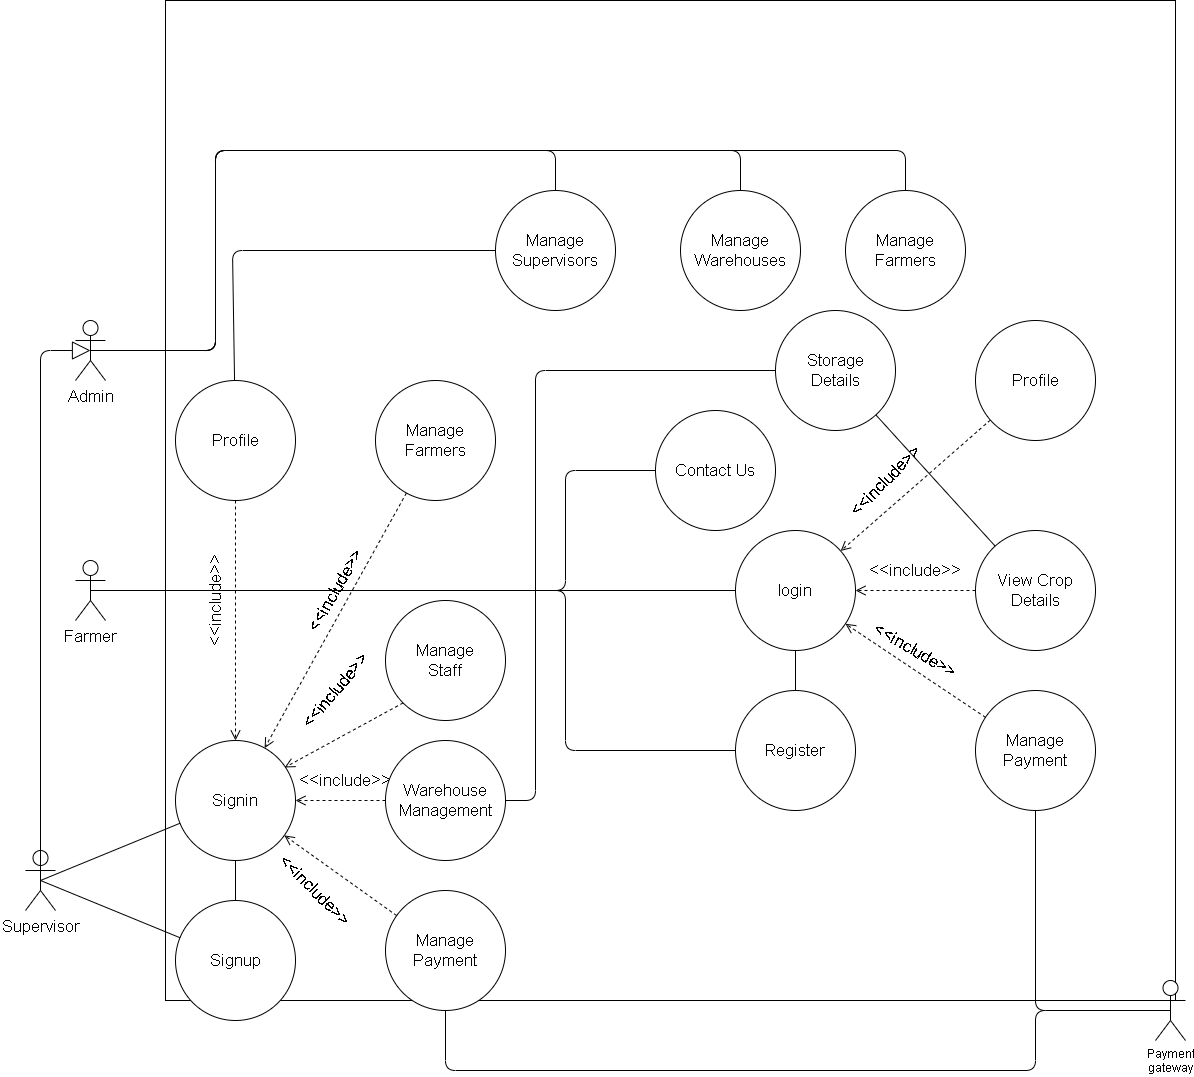

The diagram above was exported from draw.io. Its source (the exported page's mxGraphModel, read from the mxfile embedded in the PNG):
<mxGraphModel dx="1838" dy="980" grid="1" gridSize="10" guides="1" tooltips="1" connect="1" arrows="1" fold="1" page="0" pageScale="1" pageWidth="850" pageHeight="1100" math="0" shadow="0">
  <root>
    <mxCell id="WLwsBzFWBwVdgbHgvhCu-0" />
    <mxCell id="WLwsBzFWBwVdgbHgvhCu-1" parent="WLwsBzFWBwVdgbHgvhCu-0" />
    <mxCell id="trt6563DWymzBicqim55-19" value="" style="rounded=0;whiteSpace=wrap;html=1;" parent="WLwsBzFWBwVdgbHgvhCu-1" vertex="1">
      <mxGeometry x="-410" y="-150" width="1010" height="1000" as="geometry" />
    </mxCell>
    <mxCell id="7s17e8ThhoGqsxPQz8XV-0" value="&lt;font style=&quot;font-size: 17px;&quot;&gt;login&lt;/font&gt;" style="ellipse;whiteSpace=wrap;html=1;fontSize=17;" parent="WLwsBzFWBwVdgbHgvhCu-1" vertex="1">
      <mxGeometry x="160" y="380" width="120" height="120" as="geometry" />
    </mxCell>
    <mxCell id="7s17e8ThhoGqsxPQz8XV-1" value="Farmer" style="shape=umlActor;verticalLabelPosition=bottom;verticalAlign=top;html=1;outlineConnect=0;fontSize=17;" parent="WLwsBzFWBwVdgbHgvhCu-1" vertex="1">
      <mxGeometry x="-500" y="410" width="30" height="60" as="geometry" />
    </mxCell>
    <mxCell id="1s4g_BVIlPYh42Mh_Yoq-4" value="Contact Us" style="ellipse;whiteSpace=wrap;html=1;fontSize=17;" parent="WLwsBzFWBwVdgbHgvhCu-1" vertex="1">
      <mxGeometry x="80" y="260" width="120" height="120" as="geometry" />
    </mxCell>
    <mxCell id="IaZ1l-vMSoPCfBKtdzzs-0" value="&lt;font style=&quot;font-size: 17px;&quot;&gt;Register&lt;/font&gt;" style="ellipse;whiteSpace=wrap;html=1;fontSize=17;" parent="WLwsBzFWBwVdgbHgvhCu-1" vertex="1">
      <mxGeometry x="160" y="540" width="120" height="120" as="geometry" />
    </mxCell>
    <mxCell id="j-0jhFk8kWu4KvpHTpNd-1" value="Manage Payment" style="ellipse;whiteSpace=wrap;html=1;fontSize=17;" parent="WLwsBzFWBwVdgbHgvhCu-1" vertex="1">
      <mxGeometry x="400" y="540" width="120" height="120" as="geometry" />
    </mxCell>
    <mxCell id="AlLfZVXRaFJV3g6K8r6Y-0" value="View Crop&lt;br&gt;Details" style="ellipse;whiteSpace=wrap;html=1;aspect=fixed;fontSize=17;" parent="WLwsBzFWBwVdgbHgvhCu-1" vertex="1">
      <mxGeometry x="400" y="380" width="120" height="120" as="geometry" />
    </mxCell>
    <mxCell id="O4i4GqVoUhZdSUAu-sN1-0" value="" style="endArrow=none;html=1;fontSize=17;entryX=0.5;entryY=0.5;entryDx=0;entryDy=0;entryPerimeter=0;" parent="WLwsBzFWBwVdgbHgvhCu-1" source="IaZ1l-vMSoPCfBKtdzzs-0" target="7s17e8ThhoGqsxPQz8XV-1" edge="1">
      <mxGeometry width="50" height="50" relative="1" as="geometry">
        <mxPoint x="480" y="480" as="sourcePoint" />
        <mxPoint x="895" y="400" as="targetPoint" />
        <Array as="points">
          <mxPoint x="-10" y="600" />
          <mxPoint x="-10" y="440" />
        </Array>
      </mxGeometry>
    </mxCell>
    <mxCell id="f8sDgZqj536U7-3hQoRF-61" value="Manage&lt;br&gt;Staff" style="ellipse;whiteSpace=wrap;html=1;fontSize=17;" parent="WLwsBzFWBwVdgbHgvhCu-1" vertex="1">
      <mxGeometry x="-190" y="450" width="120" height="120" as="geometry" />
    </mxCell>
    <mxCell id="yznRbtLuCETnWDiTAW3I-3" value="" style="endArrow=none;html=1;entryX=0.5;entryY=0.5;entryDx=0;entryDy=0;entryPerimeter=0;" parent="WLwsBzFWBwVdgbHgvhCu-1" source="7s17e8ThhoGqsxPQz8XV-0" target="7s17e8ThhoGqsxPQz8XV-1" edge="1">
      <mxGeometry width="50" height="50" relative="1" as="geometry">
        <mxPoint x="730" y="370" as="sourcePoint" />
        <mxPoint x="780" y="320" as="targetPoint" />
      </mxGeometry>
    </mxCell>
    <mxCell id="yznRbtLuCETnWDiTAW3I-4" value="" style="endArrow=none;html=1;entryX=0.5;entryY=0.5;entryDx=0;entryDy=0;entryPerimeter=0;" parent="WLwsBzFWBwVdgbHgvhCu-1" source="1s4g_BVIlPYh42Mh_Yoq-4" target="7s17e8ThhoGqsxPQz8XV-1" edge="1">
      <mxGeometry width="50" height="50" relative="1" as="geometry">
        <mxPoint x="730" y="370" as="sourcePoint" />
        <mxPoint x="780" y="320" as="targetPoint" />
        <Array as="points">
          <mxPoint x="-10" y="320" />
          <mxPoint x="-10" y="440" />
        </Array>
      </mxGeometry>
    </mxCell>
    <mxCell id="yznRbtLuCETnWDiTAW3I-16" value="&lt;font style=&quot;font-size: 17px&quot;&gt;&amp;lt;&amp;lt;include&amp;gt;&amp;gt;&lt;/font&gt;" style="text;html=1;strokeColor=none;fillColor=none;align=center;verticalAlign=middle;whiteSpace=wrap;rounded=0;rotation=30;" parent="WLwsBzFWBwVdgbHgvhCu-1" vertex="1">
      <mxGeometry x="320" y="490" width="40" height="20" as="geometry" />
    </mxCell>
    <mxCell id="yznRbtLuCETnWDiTAW3I-18" value="" style="html=1;verticalAlign=bottom;endArrow=open;dashed=1;endSize=8;" parent="WLwsBzFWBwVdgbHgvhCu-1" source="j-0jhFk8kWu4KvpHTpNd-1" target="7s17e8ThhoGqsxPQz8XV-0" edge="1">
      <mxGeometry x="0.3794" y="-51" relative="1" as="geometry">
        <mxPoint x="700" y="450" as="sourcePoint" />
        <mxPoint x="620" y="450" as="targetPoint" />
        <mxPoint as="offset" />
      </mxGeometry>
    </mxCell>
    <mxCell id="RgEOoGH6vx08FeFfskyn-0" value="" style="html=1;verticalAlign=bottom;endArrow=open;dashed=1;endSize=8;" parent="WLwsBzFWBwVdgbHgvhCu-1" source="AlLfZVXRaFJV3g6K8r6Y-0" target="7s17e8ThhoGqsxPQz8XV-0" edge="1">
      <mxGeometry x="0.3794" y="-51" relative="1" as="geometry">
        <mxPoint x="486.92099788303085" y="531.0263340389897" as="sourcePoint" />
        <mxPoint x="599" y="446" as="targetPoint" />
        <mxPoint as="offset" />
      </mxGeometry>
    </mxCell>
    <mxCell id="RgEOoGH6vx08FeFfskyn-1" value="&lt;font style=&quot;font-size: 17px&quot;&gt;&amp;lt;&amp;lt;include&amp;gt;&amp;gt;&lt;/font&gt;" style="text;html=1;strokeColor=none;fillColor=none;align=center;verticalAlign=middle;whiteSpace=wrap;rounded=0;rotation=0;" parent="WLwsBzFWBwVdgbHgvhCu-1" vertex="1">
      <mxGeometry x="320" y="410" width="40" height="20" as="geometry" />
    </mxCell>
    <mxCell id="yznRbtLuCETnWDiTAW3I-29" value="Supervisor" style="shape=umlActor;verticalLabelPosition=bottom;verticalAlign=top;html=1;outlineConnect=0;fontSize=17;" parent="WLwsBzFWBwVdgbHgvhCu-1" vertex="1">
      <mxGeometry x="-550" y="700" width="30" height="60" as="geometry" />
    </mxCell>
    <mxCell id="yznRbtLuCETnWDiTAW3I-30" value="Signin" style="ellipse;whiteSpace=wrap;html=1;fontSize=17;" parent="WLwsBzFWBwVdgbHgvhCu-1" vertex="1">
      <mxGeometry x="-400" y="590" width="120" height="120" as="geometry" />
    </mxCell>
    <mxCell id="yznRbtLuCETnWDiTAW3I-31" value="Signup" style="ellipse;whiteSpace=wrap;html=1;fontSize=17;" parent="WLwsBzFWBwVdgbHgvhCu-1" vertex="1">
      <mxGeometry x="-400" y="750" width="120" height="120" as="geometry" />
    </mxCell>
    <mxCell id="yznRbtLuCETnWDiTAW3I-32" value="" style="endArrow=none;html=1;exitX=0.5;exitY=0.5;exitDx=0;exitDy=0;exitPerimeter=0;" parent="WLwsBzFWBwVdgbHgvhCu-1" source="yznRbtLuCETnWDiTAW3I-29" target="yznRbtLuCETnWDiTAW3I-30" edge="1">
      <mxGeometry width="50" height="50" relative="1" as="geometry">
        <mxPoint x="-110" y="540" as="sourcePoint" />
        <mxPoint x="-60" y="490" as="targetPoint" />
      </mxGeometry>
    </mxCell>
    <mxCell id="yznRbtLuCETnWDiTAW3I-33" value="" style="endArrow=none;html=1;exitX=0.5;exitY=0.5;exitDx=0;exitDy=0;exitPerimeter=0;" parent="WLwsBzFWBwVdgbHgvhCu-1" source="yznRbtLuCETnWDiTAW3I-29" target="yznRbtLuCETnWDiTAW3I-31" edge="1">
      <mxGeometry width="50" height="50" relative="1" as="geometry">
        <mxPoint x="-110" y="540" as="sourcePoint" />
        <mxPoint x="-60" y="490" as="targetPoint" />
      </mxGeometry>
    </mxCell>
    <mxCell id="yznRbtLuCETnWDiTAW3I-34" value="" style="html=1;verticalAlign=bottom;endArrow=open;dashed=1;endSize=8;" parent="WLwsBzFWBwVdgbHgvhCu-1" source="yznRbtLuCETnWDiTAW3I-35" target="7s17e8ThhoGqsxPQz8XV-0" edge="1">
      <mxGeometry x="0.3794" y="-51" relative="1" as="geometry">
        <mxPoint x="440" y="240" as="sourcePoint" />
        <mxPoint x="613.079002116981" y="488.9736659610062" as="targetPoint" />
        <mxPoint as="offset" />
      </mxGeometry>
    </mxCell>
    <mxCell id="yznRbtLuCETnWDiTAW3I-35" value="Profile" style="ellipse;whiteSpace=wrap;html=1;aspect=fixed;fontSize=17;" parent="WLwsBzFWBwVdgbHgvhCu-1" vertex="1">
      <mxGeometry x="400" y="170" width="120" height="120" as="geometry" />
    </mxCell>
    <mxCell id="yznRbtLuCETnWDiTAW3I-36" value="&lt;font style=&quot;font-size: 17px&quot;&gt;&amp;lt;&amp;lt;include&amp;gt;&amp;gt;&lt;/font&gt;" style="text;html=1;strokeColor=none;fillColor=none;align=center;verticalAlign=middle;whiteSpace=wrap;rounded=0;rotation=-45;" parent="WLwsBzFWBwVdgbHgvhCu-1" vertex="1">
      <mxGeometry x="290" y="320" width="40" height="20" as="geometry" />
    </mxCell>
    <mxCell id="yznRbtLuCETnWDiTAW3I-37" value="Warehouse&lt;br&gt;Management" style="ellipse;whiteSpace=wrap;html=1;fontSize=17;" parent="WLwsBzFWBwVdgbHgvhCu-1" vertex="1">
      <mxGeometry x="-190" y="590" width="120" height="120" as="geometry" />
    </mxCell>
    <mxCell id="6yxNEKn-Q-JCufTplmU3-1" value="" style="endArrow=none;html=1;" parent="WLwsBzFWBwVdgbHgvhCu-1" source="yznRbtLuCETnWDiTAW3I-37" target="6yxNEKn-Q-JCufTplmU3-8" edge="1">
      <mxGeometry width="50" height="50" relative="1" as="geometry">
        <mxPoint x="-10" y="440" as="sourcePoint" />
        <mxPoint x="205" y="60" as="targetPoint" />
        <Array as="points">
          <mxPoint x="-40" y="650" />
          <mxPoint x="-40" y="220" />
        </Array>
      </mxGeometry>
    </mxCell>
    <mxCell id="6yxNEKn-Q-JCufTplmU3-5" value="&lt;font style=&quot;font-size: 17px&quot;&gt;Profile&lt;/font&gt;" style="ellipse;whiteSpace=wrap;html=1;" parent="WLwsBzFWBwVdgbHgvhCu-1" vertex="1">
      <mxGeometry x="-400" y="230" width="120" height="120" as="geometry" />
    </mxCell>
    <mxCell id="6yxNEKn-Q-JCufTplmU3-7" value="" style="endArrow=none;html=1;" parent="WLwsBzFWBwVdgbHgvhCu-1" source="yznRbtLuCETnWDiTAW3I-30" target="yznRbtLuCETnWDiTAW3I-31" edge="1">
      <mxGeometry width="50" height="50" relative="1" as="geometry">
        <mxPoint x="-10" y="270" as="sourcePoint" />
        <mxPoint x="40" y="220" as="targetPoint" />
      </mxGeometry>
    </mxCell>
    <mxCell id="6yxNEKn-Q-JCufTplmU3-8" value="&lt;font style=&quot;font-size: 17px&quot;&gt;Storage&lt;br&gt;Details&lt;br&gt;&lt;/font&gt;" style="ellipse;whiteSpace=wrap;html=1;aspect=fixed;" parent="WLwsBzFWBwVdgbHgvhCu-1" vertex="1">
      <mxGeometry x="200" y="160" width="120" height="120" as="geometry" />
    </mxCell>
    <mxCell id="6yxNEKn-Q-JCufTplmU3-9" value="" style="endArrow=none;html=1;" parent="WLwsBzFWBwVdgbHgvhCu-1" source="AlLfZVXRaFJV3g6K8r6Y-0" target="6yxNEKn-Q-JCufTplmU3-8" edge="1">
      <mxGeometry width="50" height="50" relative="1" as="geometry">
        <mxPoint y="350" as="sourcePoint" />
        <mxPoint x="50" y="300" as="targetPoint" />
      </mxGeometry>
    </mxCell>
    <mxCell id="jDoMC9Eara1bOaXiZhZL-3" value="&lt;font style=&quot;font-size: 17px&quot;&gt;Manage Payment&lt;/font&gt;" style="ellipse;whiteSpace=wrap;html=1;aspect=fixed;" parent="WLwsBzFWBwVdgbHgvhCu-1" vertex="1">
      <mxGeometry x="-190" y="740" width="120" height="120" as="geometry" />
    </mxCell>
    <mxCell id="jDoMC9Eara1bOaXiZhZL-9" value="" style="endArrow=none;html=1;exitX=0.5;exitY=0.5;exitDx=0;exitDy=0;exitPerimeter=0;" parent="WLwsBzFWBwVdgbHgvhCu-1" source="ptu_rrKB7DcEOgUP915S-1" target="jDoMC9Eara1bOaXiZhZL-3" edge="1">
      <mxGeometry width="50" height="50" relative="1" as="geometry">
        <mxPoint x="850.5940797895028" y="878.4223894438323" as="sourcePoint" />
        <mxPoint x="60" y="700" as="targetPoint" />
        <Array as="points">
          <mxPoint x="460" y="860" />
          <mxPoint x="460" y="920" />
          <mxPoint x="-130" y="920" />
        </Array>
      </mxGeometry>
    </mxCell>
    <mxCell id="jDoMC9Eara1bOaXiZhZL-13" value="" style="endArrow=none;html=1;" parent="WLwsBzFWBwVdgbHgvhCu-1" source="IaZ1l-vMSoPCfBKtdzzs-0" target="7s17e8ThhoGqsxPQz8XV-0" edge="1">
      <mxGeometry width="50" height="50" relative="1" as="geometry">
        <mxPoint x="260" y="570" as="sourcePoint" />
        <mxPoint x="310" y="520" as="targetPoint" />
      </mxGeometry>
    </mxCell>
    <mxCell id="QSjceNkXjV8bPBWZqbLl-0" value="" style="html=1;verticalAlign=bottom;endArrow=open;dashed=1;endSize=8;" parent="WLwsBzFWBwVdgbHgvhCu-1" source="jDoMC9Eara1bOaXiZhZL-3" target="yznRbtLuCETnWDiTAW3I-30" edge="1">
      <mxGeometry x="0.3794" y="-51" relative="1" as="geometry">
        <mxPoint x="-170" y="570" as="sourcePoint" />
        <mxPoint x="623.9067232241573" y="431.58893602013086" as="targetPoint" />
        <mxPoint as="offset" />
      </mxGeometry>
    </mxCell>
    <mxCell id="P8H2H0GJOmql6IEolyze-0" value="Admin" style="shape=umlActor;verticalLabelPosition=bottom;verticalAlign=top;html=1;outlineConnect=0;fontSize=17;" parent="WLwsBzFWBwVdgbHgvhCu-1" vertex="1">
      <mxGeometry x="-500" y="170" width="30" height="60" as="geometry" />
    </mxCell>
    <mxCell id="QSjceNkXjV8bPBWZqbLl-3" value="" style="html=1;verticalAlign=bottom;endArrow=open;dashed=1;endSize=8;exitX=0;exitY=0.5;exitDx=0;exitDy=0;" parent="WLwsBzFWBwVdgbHgvhCu-1" source="yznRbtLuCETnWDiTAW3I-37" target="yznRbtLuCETnWDiTAW3I-30" edge="1">
      <mxGeometry y="-40" relative="1" as="geometry">
        <mxPoint x="-70" y="440" as="sourcePoint" />
        <mxPoint x="-150" y="440" as="targetPoint" />
        <mxPoint as="offset" />
      </mxGeometry>
    </mxCell>
    <mxCell id="QSjceNkXjV8bPBWZqbLl-5" value="" style="html=1;verticalAlign=bottom;endArrow=open;dashed=1;endSize=8;entryX=0.5;entryY=0;entryDx=0;entryDy=0;" parent="WLwsBzFWBwVdgbHgvhCu-1" source="6yxNEKn-Q-JCufTplmU3-5" target="yznRbtLuCETnWDiTAW3I-30" edge="1">
      <mxGeometry x="-0.6667" y="50" relative="1" as="geometry">
        <mxPoint x="-70" y="440" as="sourcePoint" />
        <mxPoint x="-150" y="440" as="targetPoint" />
        <mxPoint as="offset" />
      </mxGeometry>
    </mxCell>
    <mxCell id="QSjceNkXjV8bPBWZqbLl-6" value="" style="html=1;verticalAlign=bottom;endArrow=open;dashed=1;endSize=8;entryX=0.91;entryY=0.225;entryDx=0;entryDy=0;entryPerimeter=0;exitX=0;exitY=1;exitDx=0;exitDy=0;" parent="WLwsBzFWBwVdgbHgvhCu-1" source="f8sDgZqj536U7-3hQoRF-61" target="yznRbtLuCETnWDiTAW3I-30" edge="1">
      <mxGeometry relative="1" as="geometry">
        <mxPoint x="-70" y="440" as="sourcePoint" />
        <mxPoint x="-150" y="440" as="targetPoint" />
      </mxGeometry>
    </mxCell>
    <mxCell id="trt6563DWymzBicqim55-2" value="Manage&lt;br&gt;Farmers" style="ellipse;whiteSpace=wrap;html=1;fontSize=17;" parent="WLwsBzFWBwVdgbHgvhCu-1" vertex="1">
      <mxGeometry x="-200" y="230" width="120" height="120" as="geometry" />
    </mxCell>
    <mxCell id="trt6563DWymzBicqim55-3" value="" style="html=1;verticalAlign=bottom;endArrow=open;dashed=1;endSize=8;" parent="WLwsBzFWBwVdgbHgvhCu-1" source="trt6563DWymzBicqim55-2" target="yznRbtLuCETnWDiTAW3I-30" edge="1">
      <mxGeometry x="-0.6667" y="50" relative="1" as="geometry">
        <mxPoint x="-329.9999999999998" y="360" as="sourcePoint" />
        <mxPoint x="-329.9999999999998" y="600" as="targetPoint" />
        <mxPoint as="offset" />
      </mxGeometry>
    </mxCell>
    <mxCell id="trt6563DWymzBicqim55-6" value="" style="endArrow=block;endSize=16;endFill=0;html=1;exitX=0.5;exitY=0.5;exitDx=0;exitDy=0;exitPerimeter=0;entryX=0.5;entryY=0.5;entryDx=0;entryDy=0;entryPerimeter=0;" parent="WLwsBzFWBwVdgbHgvhCu-1" source="yznRbtLuCETnWDiTAW3I-29" target="P8H2H0GJOmql6IEolyze-0" edge="1">
      <mxGeometry width="160" relative="1" as="geometry">
        <mxPoint x="10" y="150" as="sourcePoint" />
        <mxPoint x="-360" y="-90" as="targetPoint" />
        <Array as="points">
          <mxPoint x="-535" y="200" />
        </Array>
      </mxGeometry>
    </mxCell>
    <mxCell id="trt6563DWymzBicqim55-7" value="" style="endArrow=none;html=1;entryX=0.5;entryY=0.5;entryDx=0;entryDy=0;entryPerimeter=0;" parent="WLwsBzFWBwVdgbHgvhCu-1" source="trt6563DWymzBicqim55-8" target="P8H2H0GJOmql6IEolyze-0" edge="1">
      <mxGeometry width="50" height="50" relative="1" as="geometry">
        <mxPoint x="290" y="-130" as="sourcePoint" />
        <mxPoint x="170" y="-90" as="targetPoint" />
        <Array as="points">
          <mxPoint x="165" />
          <mxPoint x="-360" />
          <mxPoint x="-360" y="200" />
        </Array>
      </mxGeometry>
    </mxCell>
    <mxCell id="trt6563DWymzBicqim55-8" value="&lt;font style=&quot;font-size: 17px&quot;&gt;Manage Warehouses&lt;/font&gt;" style="ellipse;whiteSpace=wrap;html=1;aspect=fixed;" parent="WLwsBzFWBwVdgbHgvhCu-1" vertex="1">
      <mxGeometry x="105" y="40" width="120" height="120" as="geometry" />
    </mxCell>
    <mxCell id="trt6563DWymzBicqim55-9" value="&lt;font style=&quot;font-size: 17px&quot;&gt;Manage Supervisors&lt;/font&gt;" style="ellipse;whiteSpace=wrap;html=1;aspect=fixed;" parent="WLwsBzFWBwVdgbHgvhCu-1" vertex="1">
      <mxGeometry x="-80" y="40" width="120" height="120" as="geometry" />
    </mxCell>
    <mxCell id="trt6563DWymzBicqim55-10" value="" style="endArrow=none;html=1;entryX=0.5;entryY=0.5;entryDx=0;entryDy=0;entryPerimeter=0;" parent="WLwsBzFWBwVdgbHgvhCu-1" source="trt6563DWymzBicqim55-9" target="P8H2H0GJOmql6IEolyze-0" edge="1">
      <mxGeometry width="50" height="50" relative="1" as="geometry">
        <mxPoint x="80" y="170" as="sourcePoint" />
        <mxPoint x="160" y="-80" as="targetPoint" />
        <Array as="points">
          <mxPoint x="-20" />
          <mxPoint x="-360" />
          <mxPoint x="-360" y="200" />
        </Array>
      </mxGeometry>
    </mxCell>
    <mxCell id="trt6563DWymzBicqim55-11" value="" style="endArrow=none;html=1;" parent="WLwsBzFWBwVdgbHgvhCu-1" source="6yxNEKn-Q-JCufTplmU3-5" target="trt6563DWymzBicqim55-9" edge="1">
      <mxGeometry width="50" height="50" relative="1" as="geometry">
        <mxPoint y="170" as="sourcePoint" />
        <mxPoint x="50" y="120" as="targetPoint" />
        <Array as="points">
          <mxPoint x="-343" y="100" />
        </Array>
      </mxGeometry>
    </mxCell>
    <mxCell id="trt6563DWymzBicqim55-12" value="&lt;font style=&quot;font-size: 17px&quot;&gt;Manage Farmers&lt;/font&gt;" style="ellipse;whiteSpace=wrap;html=1;aspect=fixed;" parent="WLwsBzFWBwVdgbHgvhCu-1" vertex="1">
      <mxGeometry x="270" y="40" width="120" height="120" as="geometry" />
    </mxCell>
    <mxCell id="trt6563DWymzBicqim55-13" value="" style="endArrow=none;html=1;exitX=0.5;exitY=0.5;exitDx=0;exitDy=0;exitPerimeter=0;" parent="WLwsBzFWBwVdgbHgvhCu-1" source="P8H2H0GJOmql6IEolyze-0" target="trt6563DWymzBicqim55-12" edge="1">
      <mxGeometry width="50" height="50" relative="1" as="geometry">
        <mxPoint x="160" y="-90" as="sourcePoint" />
        <mxPoint x="360" y="190" as="targetPoint" />
        <Array as="points">
          <mxPoint x="-360" y="200" />
          <mxPoint x="-360" />
          <mxPoint x="330" />
        </Array>
      </mxGeometry>
    </mxCell>
    <mxCell id="QSjceNkXjV8bPBWZqbLl-8" value="&lt;font style=&quot;font-size: 17px&quot;&gt;&amp;lt;&amp;lt;include&amp;gt;&amp;gt;&lt;/font&gt;" style="text;html=1;strokeColor=none;fillColor=none;align=center;verticalAlign=middle;whiteSpace=wrap;rounded=0;rotation=-60;" parent="WLwsBzFWBwVdgbHgvhCu-1" vertex="1">
      <mxGeometry x="-260" y="430" width="40" height="20" as="geometry" />
    </mxCell>
    <mxCell id="QSjceNkXjV8bPBWZqbLl-9" value="&lt;font style=&quot;font-size: 17px&quot;&gt;&amp;lt;&amp;lt;include&amp;gt;&amp;gt;&lt;/font&gt;" style="text;html=1;strokeColor=none;fillColor=none;align=center;verticalAlign=middle;whiteSpace=wrap;rounded=0;rotation=-50;" parent="WLwsBzFWBwVdgbHgvhCu-1" vertex="1">
      <mxGeometry x="-260" y="530" width="40" height="20" as="geometry" />
    </mxCell>
    <mxCell id="QSjceNkXjV8bPBWZqbLl-10" value="&lt;font style=&quot;font-size: 17px&quot;&gt;&amp;lt;&amp;lt;include&amp;gt;&amp;gt;&lt;/font&gt;" style="text;html=1;strokeColor=none;fillColor=none;align=center;verticalAlign=middle;whiteSpace=wrap;rounded=0;rotation=-90;" parent="WLwsBzFWBwVdgbHgvhCu-1" vertex="1">
      <mxGeometry x="-380" y="440" width="40" height="20" as="geometry" />
    </mxCell>
    <mxCell id="QSjceNkXjV8bPBWZqbLl-13" value="&lt;font style=&quot;font-size: 17px&quot;&gt;&amp;lt;&amp;lt;include&amp;gt;&amp;gt;&lt;/font&gt;" style="text;html=1;strokeColor=none;fillColor=none;align=center;verticalAlign=middle;whiteSpace=wrap;rounded=0;rotation=45;" parent="WLwsBzFWBwVdgbHgvhCu-1" vertex="1">
      <mxGeometry x="-280" y="730" width="40" height="20" as="geometry" />
    </mxCell>
    <mxCell id="QSjceNkXjV8bPBWZqbLl-14" value="&lt;font style=&quot;font-size: 17px&quot;&gt;&amp;lt;&amp;lt;include&amp;gt;&amp;gt;&lt;/font&gt;" style="text;html=1;strokeColor=none;fillColor=none;align=center;verticalAlign=middle;whiteSpace=wrap;rounded=0;rotation=0;" parent="WLwsBzFWBwVdgbHgvhCu-1" vertex="1">
      <mxGeometry x="-250" y="620" width="40" height="20" as="geometry" />
    </mxCell>
    <mxCell id="ptu_rrKB7DcEOgUP915S-1" value="Payment&lt;br&gt;gateway" style="shape=umlActor;verticalLabelPosition=bottom;verticalAlign=top;html=1;outlineConnect=0;" parent="WLwsBzFWBwVdgbHgvhCu-1" vertex="1">
      <mxGeometry x="580" y="830" width="30" height="60" as="geometry" />
    </mxCell>
    <mxCell id="ptu_rrKB7DcEOgUP915S-5" value="" style="endArrow=none;html=1;entryX=0.5;entryY=0.5;entryDx=0;entryDy=0;entryPerimeter=0;exitX=0.5;exitY=1;exitDx=0;exitDy=0;" parent="WLwsBzFWBwVdgbHgvhCu-1" source="j-0jhFk8kWu4KvpHTpNd-1" target="ptu_rrKB7DcEOgUP915S-1" edge="1">
      <mxGeometry width="50" height="50" relative="1" as="geometry">
        <mxPoint x="440" y="780" as="sourcePoint" />
        <mxPoint x="840" y="930" as="targetPoint" />
        <Array as="points">
          <mxPoint x="460" y="860" />
        </Array>
      </mxGeometry>
    </mxCell>
  </root>
</mxGraphModel>